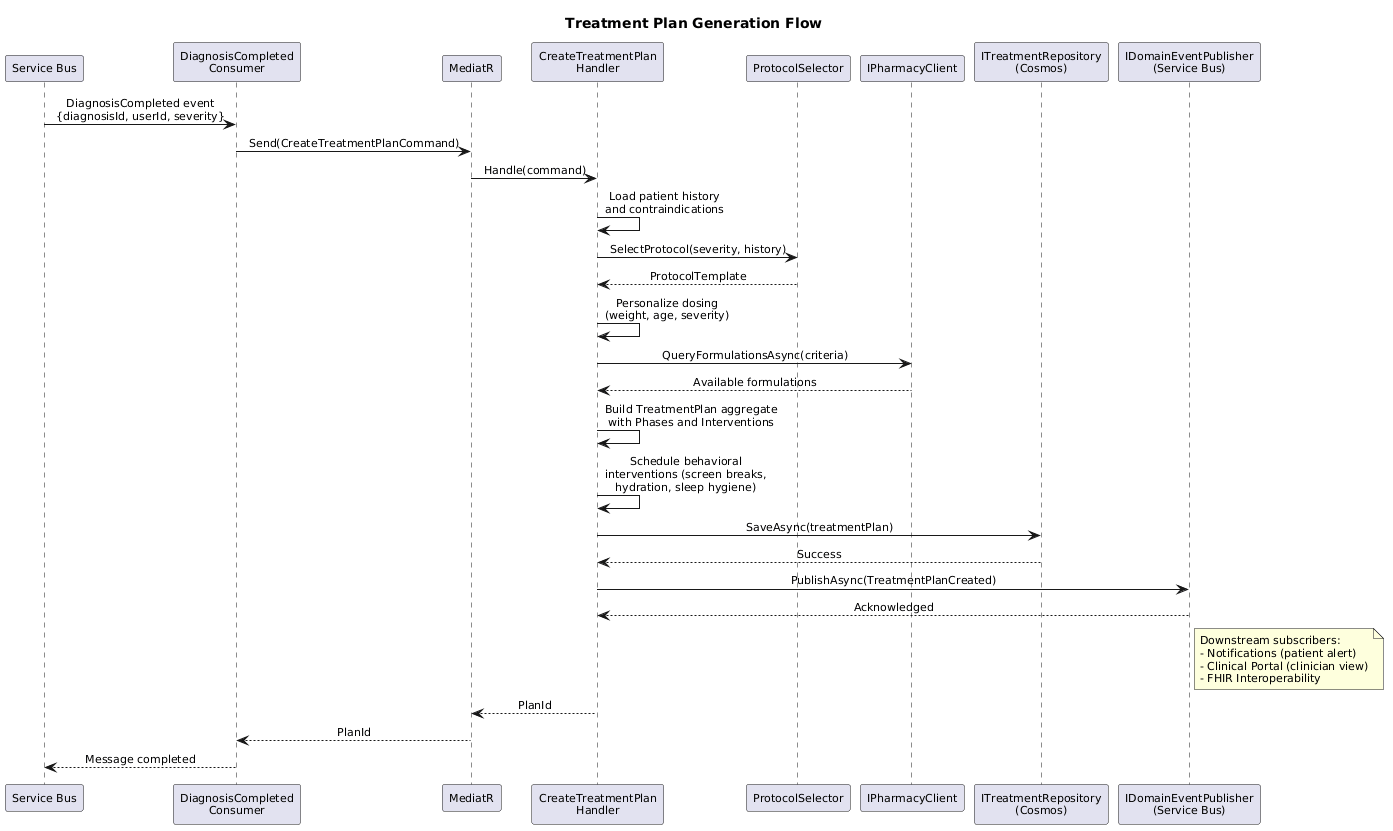

The diagram above was rendered by PlantUML. Its source (embedded in the PNG):
@startuml
title Treatment Plan Generation Flow

skinparam defaultFontSize 11
skinparam sequenceMessageAlign center

participant "Service Bus" as Bus
participant "DiagnosisCompleted\nConsumer" as Consumer
participant "MediatR" as MediatR
participant "CreateTreatmentPlan\nHandler" as Handler
participant "ProtocolSelector" as Selector
participant "IPharmacyClient" as Pharmacy
participant "ITreatmentRepository\n(Cosmos)" as Repo
participant "IDomainEventPublisher\n(Service Bus)" as Publisher

Bus -> Consumer : DiagnosisCompleted event\n{diagnosisId, userId, severity}
Consumer -> MediatR : Send(CreateTreatmentPlanCommand)
MediatR -> Handler : Handle(command)

Handler -> Handler : Load patient history\nand contraindications

Handler -> Selector : SelectProtocol(severity, history)
Selector --> Handler : ProtocolTemplate

Handler -> Handler : Personalize dosing\n(weight, age, severity)

Handler -> Pharmacy : QueryFormulationsAsync(criteria)
Pharmacy --> Handler : Available formulations

Handler -> Handler : Build TreatmentPlan aggregate\nwith Phases and Interventions

Handler -> Handler : Schedule behavioral\ninterventions (screen breaks,\nhydration, sleep hygiene)

Handler -> Repo : SaveAsync(treatmentPlan)
Repo --> Handler : Success

Handler -> Publisher : PublishAsync(TreatmentPlanCreated)
Publisher --> Handler : Acknowledged

note right of Publisher
    Downstream subscribers:
    - Notifications (patient alert)
    - Clinical Portal (clinician view)
    - FHIR Interoperability
end note

Handler --> MediatR : PlanId
MediatR --> Consumer : PlanId
Consumer --> Bus : Message completed
@enduml